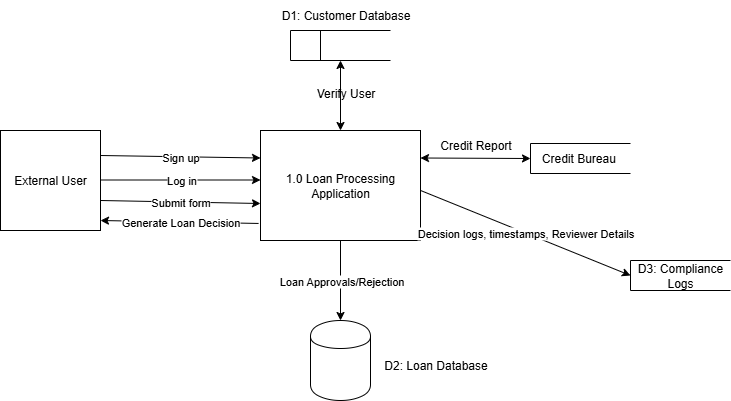

The diagram above was exported from draw.io. Its source (the exported page's mxGraphModel, read from the mxfile embedded in the PNG):
<mxGraphModel dx="872" dy="534" grid="1" gridSize="10" guides="1" tooltips="1" connect="1" arrows="1" fold="1" page="1" pageScale="1" pageWidth="850" pageHeight="1100" math="0" shadow="0">
  <root>
    <mxCell id="0" />
    <mxCell id="1" parent="0" />
    <mxCell id="xHziXxK8NDhHVNWZCfIb-1" value="External User" style="html=1;dashed=0;whiteSpace=wrap;" vertex="1" parent="1">
      <mxGeometry x="80" y="200" width="100" height="100" as="geometry" />
    </mxCell>
    <mxCell id="xHziXxK8NDhHVNWZCfIb-2" value="1.0 Loan Processing Application" style="html=1;dashed=0;whiteSpace=wrap;" vertex="1" parent="1">
      <mxGeometry x="340" y="200" width="160" height="110" as="geometry" />
    </mxCell>
    <mxCell id="xHziXxK8NDhHVNWZCfIb-8" value="" style="endArrow=classic;html=1;rounded=0;entryX=0;entryY=0.25;entryDx=0;entryDy=0;exitX=1;exitY=0.25;exitDx=0;exitDy=0;" edge="1" parent="1" source="xHziXxK8NDhHVNWZCfIb-1" target="xHziXxK8NDhHVNWZCfIb-2">
      <mxGeometry relative="1" as="geometry">
        <mxPoint x="190" y="85" as="sourcePoint" />
        <mxPoint x="350" y="80" as="targetPoint" />
      </mxGeometry>
    </mxCell>
    <mxCell id="xHziXxK8NDhHVNWZCfIb-9" value="Sign up" style="edgeLabel;resizable=0;html=1;;align=center;verticalAlign=middle;" connectable="0" vertex="1" parent="xHziXxK8NDhHVNWZCfIb-8">
      <mxGeometry relative="1" as="geometry" />
    </mxCell>
    <mxCell id="xHziXxK8NDhHVNWZCfIb-11" value="" style="endArrow=classic;html=1;rounded=0;entryX=0;entryY=0.25;entryDx=0;entryDy=0;exitX=1;exitY=0.25;exitDx=0;exitDy=0;" edge="1" parent="1">
      <mxGeometry relative="1" as="geometry">
        <mxPoint x="180" y="249.5" as="sourcePoint" />
        <mxPoint x="340" y="249.5" as="targetPoint" />
      </mxGeometry>
    </mxCell>
    <mxCell id="xHziXxK8NDhHVNWZCfIb-12" value="Log in" style="edgeLabel;resizable=0;html=1;;align=center;verticalAlign=middle;" connectable="0" vertex="1" parent="xHziXxK8NDhHVNWZCfIb-11">
      <mxGeometry relative="1" as="geometry" />
    </mxCell>
    <mxCell id="xHziXxK8NDhHVNWZCfIb-13" value="" style="endArrow=classic;html=1;rounded=0;entryX=1;entryY=0.9;entryDx=0;entryDy=0;entryPerimeter=0;exitX=-0.012;exitY=0.845;exitDx=0;exitDy=0;exitPerimeter=0;" edge="1" parent="1" source="xHziXxK8NDhHVNWZCfIb-2" target="xHziXxK8NDhHVNWZCfIb-1">
      <mxGeometry relative="1" as="geometry">
        <mxPoint x="330" y="370" as="sourcePoint" />
        <mxPoint x="170" y="431.25" as="targetPoint" />
      </mxGeometry>
    </mxCell>
    <mxCell id="xHziXxK8NDhHVNWZCfIb-14" value="Generate Loan Decision" style="edgeLabel;resizable=0;html=1;;align=center;verticalAlign=middle;" connectable="0" vertex="1" parent="xHziXxK8NDhHVNWZCfIb-13">
      <mxGeometry relative="1" as="geometry" />
    </mxCell>
    <mxCell id="xHziXxK8NDhHVNWZCfIb-16" value="" style="html=1;dashed=0;whiteSpace=wrap;shape=mxgraph.dfd.dataStoreID;align=left;spacingLeft=3;points=[[0,0],[0.5,0],[1,0],[0,0.5],[1,0.5],[0,1],[0.5,1],[1,1]];" vertex="1" parent="1">
      <mxGeometry x="370" y="100" width="100" height="30" as="geometry" />
    </mxCell>
    <mxCell id="xHziXxK8NDhHVNWZCfIb-17" value="D1: Customer Database" style="text;html=1;align=center;verticalAlign=middle;resizable=0;points=[];autosize=1;strokeColor=none;fillColor=none;" vertex="1" parent="1">
      <mxGeometry x="350" y="70" width="150" height="30" as="geometry" />
    </mxCell>
    <mxCell id="xHziXxK8NDhHVNWZCfIb-18" value="" style="endArrow=classic;startArrow=classic;html=1;rounded=0;exitX=0.5;exitY=0;exitDx=0;exitDy=0;entryX=0.5;entryY=1;entryDx=0;entryDy=0;" edge="1" parent="1" source="xHziXxK8NDhHVNWZCfIb-2" target="xHziXxK8NDhHVNWZCfIb-16">
      <mxGeometry width="50" height="50" relative="1" as="geometry">
        <mxPoint x="400" y="180" as="sourcePoint" />
        <mxPoint x="450" y="130" as="targetPoint" />
      </mxGeometry>
    </mxCell>
    <mxCell id="xHziXxK8NDhHVNWZCfIb-19" value="Verify User" style="text;html=1;align=center;verticalAlign=middle;resizable=0;points=[];autosize=1;strokeColor=none;fillColor=none;" vertex="1" parent="1">
      <mxGeometry x="385" y="148" width="80" height="30" as="geometry" />
    </mxCell>
    <mxCell id="xHziXxK8NDhHVNWZCfIb-20" value="Credit Bureau&amp;nbsp;" style="html=1;dashed=0;whiteSpace=wrap;shape=partialRectangle;right=0;" vertex="1" parent="1">
      <mxGeometry x="610" y="213" width="100" height="30" as="geometry" />
    </mxCell>
    <mxCell id="xHziXxK8NDhHVNWZCfIb-21" value="" style="endArrow=classic;startArrow=classic;html=1;rounded=0;exitX=1;exitY=0.25;exitDx=0;exitDy=0;entryX=0;entryY=0.5;entryDx=0;entryDy=0;" edge="1" parent="1" source="xHziXxK8NDhHVNWZCfIb-2" target="xHziXxK8NDhHVNWZCfIb-20">
      <mxGeometry width="50" height="50" relative="1" as="geometry">
        <mxPoint x="490" y="330" as="sourcePoint" />
        <mxPoint x="490" y="260" as="targetPoint" />
      </mxGeometry>
    </mxCell>
    <mxCell id="xHziXxK8NDhHVNWZCfIb-22" value="" style="shape=cylinder;whiteSpace=wrap;html=1;boundedLbl=1;backgroundOutline=1;" vertex="1" parent="1">
      <mxGeometry x="390" y="390" width="60" height="80" as="geometry" />
    </mxCell>
    <mxCell id="xHziXxK8NDhHVNWZCfIb-23" value="D2: Loan Database" style="text;html=1;align=center;verticalAlign=middle;resizable=0;points=[];autosize=1;strokeColor=none;fillColor=none;" vertex="1" parent="1">
      <mxGeometry x="450" y="420" width="130" height="30" as="geometry" />
    </mxCell>
    <mxCell id="xHziXxK8NDhHVNWZCfIb-25" value="Credit Report" style="text;html=1;align=center;verticalAlign=middle;resizable=0;points=[];autosize=1;strokeColor=none;fillColor=none;" vertex="1" parent="1">
      <mxGeometry x="510" y="200" width="90" height="30" as="geometry" />
    </mxCell>
    <mxCell id="xHziXxK8NDhHVNWZCfIb-27" value="" style="endArrow=classic;html=1;rounded=0;entryX=0.5;entryY=0;entryDx=0;entryDy=0;exitX=0.5;exitY=1;exitDx=0;exitDy=0;" edge="1" parent="1" source="xHziXxK8NDhHVNWZCfIb-2" target="xHziXxK8NDhHVNWZCfIb-22">
      <mxGeometry relative="1" as="geometry">
        <mxPoint x="480" y="280" as="sourcePoint" />
        <mxPoint x="330" y="270" as="targetPoint" />
      </mxGeometry>
    </mxCell>
    <mxCell id="xHziXxK8NDhHVNWZCfIb-28" value="Loan Approvals/Rejection" style="edgeLabel;resizable=0;html=1;;align=center;verticalAlign=middle;" connectable="0" vertex="1" parent="xHziXxK8NDhHVNWZCfIb-27">
      <mxGeometry relative="1" as="geometry" />
    </mxCell>
    <mxCell id="xHziXxK8NDhHVNWZCfIb-29" value="D3: Compliance Logs" style="html=1;dashed=0;whiteSpace=wrap;shape=partialRectangle;right=0;" vertex="1" parent="1">
      <mxGeometry x="710" y="330" width="100" height="30" as="geometry" />
    </mxCell>
    <mxCell id="xHziXxK8NDhHVNWZCfIb-30" value="" style="endArrow=classic;html=1;rounded=0;exitX=1;exitY=0.545;exitDx=0;exitDy=0;exitPerimeter=0;entryX=0;entryY=0.5;entryDx=0;entryDy=0;" edge="1" parent="1" source="xHziXxK8NDhHVNWZCfIb-2" target="xHziXxK8NDhHVNWZCfIb-29">
      <mxGeometry relative="1" as="geometry">
        <mxPoint x="505" y="266.99" as="sourcePoint" />
        <mxPoint x="700" y="330" as="targetPoint" />
      </mxGeometry>
    </mxCell>
    <mxCell id="xHziXxK8NDhHVNWZCfIb-31" value="Decision logs, timestamps, Reviewer Details" style="edgeLabel;resizable=0;html=1;;align=center;verticalAlign=middle;" connectable="0" vertex="1" parent="xHziXxK8NDhHVNWZCfIb-30">
      <mxGeometry relative="1" as="geometry" />
    </mxCell>
    <mxCell id="xHziXxK8NDhHVNWZCfIb-32" value="" style="endArrow=classic;html=1;rounded=0;entryX=0;entryY=0.25;entryDx=0;entryDy=0;exitX=1;exitY=0.25;exitDx=0;exitDy=0;" edge="1" parent="1">
      <mxGeometry relative="1" as="geometry">
        <mxPoint x="180" y="270" as="sourcePoint" />
        <mxPoint x="340" y="273" as="targetPoint" />
      </mxGeometry>
    </mxCell>
    <mxCell id="xHziXxK8NDhHVNWZCfIb-33" value="Submit form" style="edgeLabel;resizable=0;html=1;;align=center;verticalAlign=middle;" connectable="0" vertex="1" parent="xHziXxK8NDhHVNWZCfIb-32">
      <mxGeometry relative="1" as="geometry" />
    </mxCell>
  </root>
</mxGraphModel>